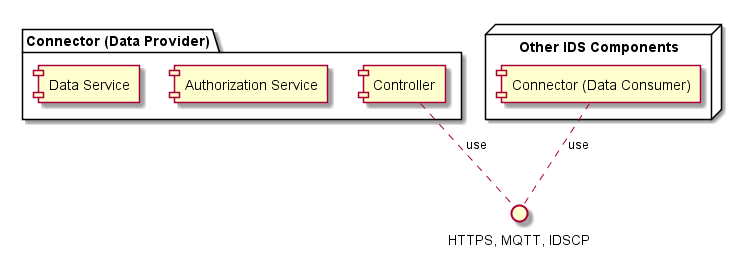

The diagram above was rendered by PlantUML. Its source (embedded in the PNG):
@startuml

interface "HTTPS, MQTT, IDSCP" as H

package "Connector (Data Provider)" {
  [Controller]
  [Authorization Service]
  [Data Service]
}

node "Other IDS Components" {
  [Connector (Data Consumer)]
}

[Connector (Data Consumer)] .. H : use
[Controller] .. H : use

@enduml